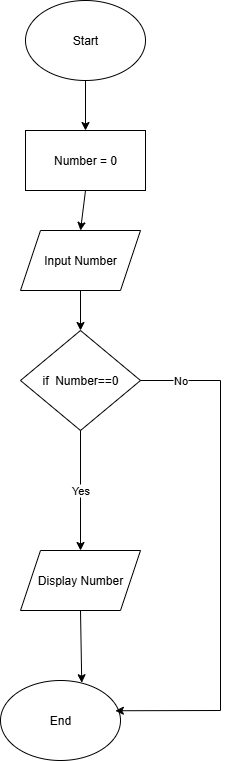

The diagram above was exported from draw.io. Its source (the exported page's mxGraphModel, read from the mxfile embedded in the PNG):
<mxGraphModel dx="1042" dy="562" grid="1" gridSize="10" guides="1" tooltips="1" connect="1" arrows="1" fold="1" page="1" pageScale="1" pageWidth="850" pageHeight="1100" math="0" shadow="0">
  <root>
    <mxCell id="0" />
    <mxCell id="1" parent="0" />
    <mxCell id="opm_Zd-lza2bFKq-F-si-1" value="Start" style="ellipse;whiteSpace=wrap;html=1;" vertex="1" parent="1">
      <mxGeometry x="365" y="10" width="120" height="80" as="geometry" />
    </mxCell>
    <mxCell id="opm_Zd-lza2bFKq-F-si-2" value="Number = 0" style="rounded=0;whiteSpace=wrap;html=1;" vertex="1" parent="1">
      <mxGeometry x="365" y="140" width="120" height="60" as="geometry" />
    </mxCell>
    <mxCell id="opm_Zd-lza2bFKq-F-si-5" value="" style="endArrow=classic;html=1;rounded=0;exitX=0.5;exitY=1;exitDx=0;exitDy=0;" edge="1" parent="1" source="opm_Zd-lza2bFKq-F-si-1" target="opm_Zd-lza2bFKq-F-si-2">
      <mxGeometry width="50" height="50" relative="1" as="geometry">
        <mxPoint x="320" y="320" as="sourcePoint" />
        <mxPoint x="370" y="270" as="targetPoint" />
      </mxGeometry>
    </mxCell>
    <mxCell id="opm_Zd-lza2bFKq-F-si-7" value="" style="endArrow=classic;html=1;rounded=0;exitX=0.5;exitY=1;exitDx=0;exitDy=0;entryX=0.5;entryY=0;entryDx=0;entryDy=0;" edge="1" parent="1" source="opm_Zd-lza2bFKq-F-si-2" target="opm_Zd-lza2bFKq-F-si-8">
      <mxGeometry width="50" height="50" relative="1" as="geometry">
        <mxPoint x="320" y="320" as="sourcePoint" />
        <mxPoint x="420" y="240" as="targetPoint" />
      </mxGeometry>
    </mxCell>
    <mxCell id="opm_Zd-lza2bFKq-F-si-8" value="Input Number" style="shape=parallelogram;perimeter=parallelogramPerimeter;whiteSpace=wrap;html=1;fixedSize=1;" vertex="1" parent="1">
      <mxGeometry x="360" y="240" width="120" height="60" as="geometry" />
    </mxCell>
    <mxCell id="opm_Zd-lza2bFKq-F-si-10" value="if&amp;nbsp; Number==0" style="rhombus;whiteSpace=wrap;html=1;" vertex="1" parent="1">
      <mxGeometry x="360" y="340" width="120" height="100" as="geometry" />
    </mxCell>
    <mxCell id="opm_Zd-lza2bFKq-F-si-11" value="Display Number" style="shape=parallelogram;perimeter=parallelogramPerimeter;whiteSpace=wrap;html=1;fixedSize=1;" vertex="1" parent="1">
      <mxGeometry x="360" y="560" width="120" height="60" as="geometry" />
    </mxCell>
    <mxCell id="opm_Zd-lza2bFKq-F-si-12" value="End" style="ellipse;whiteSpace=wrap;html=1;" vertex="1" parent="1">
      <mxGeometry x="340" y="690" width="120" height="80" as="geometry" />
    </mxCell>
    <mxCell id="opm_Zd-lza2bFKq-F-si-13" value="" style="endArrow=classic;html=1;rounded=0;exitX=0.5;exitY=1;exitDx=0;exitDy=0;entryX=0.5;entryY=0;entryDx=0;entryDy=0;" edge="1" parent="1" source="opm_Zd-lza2bFKq-F-si-8" target="opm_Zd-lza2bFKq-F-si-10">
      <mxGeometry width="50" height="50" relative="1" as="geometry">
        <mxPoint x="320" y="360" as="sourcePoint" />
        <mxPoint x="370" y="310" as="targetPoint" />
      </mxGeometry>
    </mxCell>
    <mxCell id="opm_Zd-lza2bFKq-F-si-15" value="Yes" style="endArrow=classic;html=1;rounded=0;exitX=0.5;exitY=1;exitDx=0;exitDy=0;entryX=0.5;entryY=0;entryDx=0;entryDy=0;" edge="1" parent="1" source="opm_Zd-lza2bFKq-F-si-10" target="opm_Zd-lza2bFKq-F-si-11">
      <mxGeometry width="50" height="50" relative="1" as="geometry">
        <mxPoint x="320" y="660" as="sourcePoint" />
        <mxPoint x="370" y="610" as="targetPoint" />
      </mxGeometry>
    </mxCell>
    <mxCell id="opm_Zd-lza2bFKq-F-si-16" value="" style="endArrow=classic;html=1;rounded=0;exitX=0.5;exitY=1;exitDx=0;exitDy=0;entryX=0.677;entryY=0.028;entryDx=0;entryDy=0;entryPerimeter=0;" edge="1" parent="1" source="opm_Zd-lza2bFKq-F-si-11" target="opm_Zd-lza2bFKq-F-si-12">
      <mxGeometry width="50" height="50" relative="1" as="geometry">
        <mxPoint x="320" y="660" as="sourcePoint" />
        <mxPoint x="370" y="610" as="targetPoint" />
      </mxGeometry>
    </mxCell>
    <mxCell id="opm_Zd-lza2bFKq-F-si-17" value="No" style="endArrow=none;html=1;rounded=0;exitX=1;exitY=0.5;exitDx=0;exitDy=0;" edge="1" parent="1" source="opm_Zd-lza2bFKq-F-si-10">
      <mxGeometry width="50" height="50" relative="1" as="geometry">
        <mxPoint x="320" y="530" as="sourcePoint" />
        <mxPoint x="560" y="390" as="targetPoint" />
      </mxGeometry>
    </mxCell>
    <mxCell id="opm_Zd-lza2bFKq-F-si-18" value="" style="endArrow=none;html=1;rounded=0;" edge="1" parent="1">
      <mxGeometry width="50" height="50" relative="1" as="geometry">
        <mxPoint x="560" y="390" as="sourcePoint" />
        <mxPoint x="560" y="720" as="targetPoint" />
      </mxGeometry>
    </mxCell>
    <mxCell id="opm_Zd-lza2bFKq-F-si-19" value="" style="endArrow=classic;html=1;rounded=0;entryX=0.957;entryY=0.378;entryDx=0;entryDy=0;entryPerimeter=0;" edge="1" parent="1" target="opm_Zd-lza2bFKq-F-si-12">
      <mxGeometry width="50" height="50" relative="1" as="geometry">
        <mxPoint x="560" y="720" as="sourcePoint" />
        <mxPoint x="370" y="480" as="targetPoint" />
      </mxGeometry>
    </mxCell>
  </root>
</mxGraphModel>